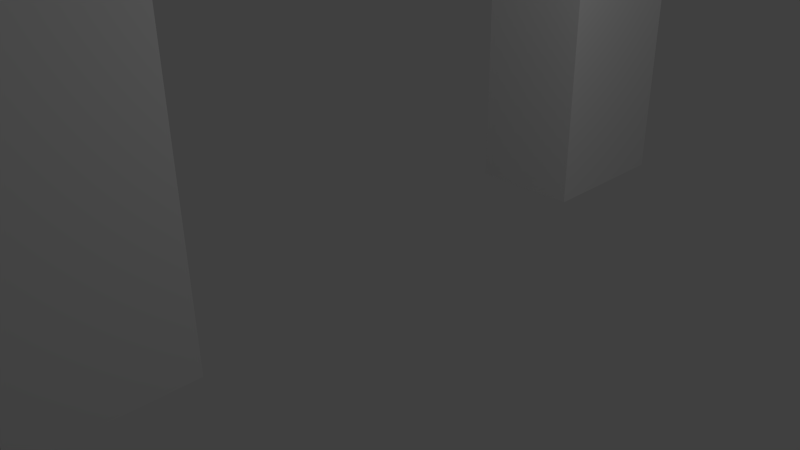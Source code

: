 # Source: EnemyBase1.blend  (saved by Blender 2.76.0; exported with 4.5.12 LTS)
import bpy
from mathutils import Matrix  # noqa: F401  (used for matrix-valued properties, if any)

bpy.ops.wm.read_factory_settings(use_empty=True)
scene = bpy.context.scene
scene.name = 'Scene'

# ---- collections
col_collection_1 = bpy.data.collections.new('Collection 1'); scene.collection.children.link(col_collection_1)

# ---- world
world_world = bpy.data.worlds.new('World'); scene.world = world_world
world_world.color = (0.05088, 0.05088, 0.05088)
world_world.use_sun_shadow = False
world_world.sun_shadow_jitter_overblur = 0.0
world_world.cycles.sampling_method = 'MANUAL'
world_world.cycles.sample_map_resolution = 256

# ---- cameras
cam_camera = bpy.data.cameras.new('Camera')
cam_camera.clip_end = 100.0
cam_camera.lens = 35.0
cam_camera.sensor_width = 32.0
cam_camera.sensor_height = 18.0
cam_camera.ortho_scale = 7.314
cam_camera.dof.focus_distance = 0.0
cam_camera.dof.aperture_fstop = 128.0

# ---- lights
light_lamp = bpy.data.lights.new('Lamp', 'POINT')
light_lamp.transmission_factor = 0.0
light_lamp.cutoff_distance = 30.0
light_lamp.energy = 100.0
light_lamp.shadow_buffer_clip_start = 1.001
light_lamp.shadow_soft_size = 0.1
light_lamp.shadow_maximum_resolution = 0.006
light_lamp.use_absolute_resolution = True
light_lamp.cycles.use_multiple_importance_sampling = False

# ---- meshes
me_cube_001 = bpy.data.meshes.new('Cube.001')
me_cube_001.from_pydata([(-0.75, -1.0, -1.0), (-0.75, -1.0, 1.0), (-0.75, 1.0, -1.0), (-0.75, 1.0, 1.0), (0.75, -1.0, -1.0), (0.75, -1.0, 1.0), (0.75, 1.0, -1.0), (0.75, 1.0, 1.0), (-0.75, -1.0, 5.0), (-0.75, 1.0, 5.0), (0.75, 1.0, 5.0), (0.75, -1.0, 5.0), (-0.75, -1.0, 6.0), (-0.75, 1.0, 6.0), (0.75, 1.0, 6.0), (0.75, -1.0, 6.0), (0.75, -7.0, 5.0), (-0.75, -7.0, 5.0), (0.75, -7.0, 6.0), (-0.75, -7.0, 6.0), (0.75, -9.0, 5.0), (-0.75, -9.0, 5.0), (0.75, -9.0, 6.0), (-0.75, -9.0, 6.0), (0.75, -7.0, 5.0), (-0.75, -7.0, 5.0), (0.75, -9.0, 5.0), (-0.75, -9.0, 5.0), (0.75, -7.0, 1.0), (-0.75, -7.0, 1.0), (0.75, -9.0, 1.0), (-0.75, -9.0, 1.0), (0.75, -7.0, -1.0), (-0.75, -7.0, -1.0), (0.75, -9.0, -1.0), (-0.75, -9.0, -1.0), (0.75, -1.0, 7.0), (-0.75, -1.0, 7.0), (0.75, -7.0, 7.0), (-0.75, -7.0, 7.0)], [], [(1, 3, 2, 0), (3, 7, 6, 2), (7, 5, 4, 6), (5, 1, 0, 4), (0, 2, 6, 4), (7, 3, 9, 10), (8, 11, 16, 17), (5, 7, 10, 11), (3, 1, 8, 9), (1, 5, 11, 8), (15, 14, 13, 12), (10, 9, 13, 14), (11, 10, 14, 15), (9, 8, 12, 13), (16, 18, 22, 20), (11, 15, 18, 16), (12, 8, 17, 19), (12, 19, 39, 37), (21, 20, 22, 23), (16, 20, 26, 24), (19, 17, 21, 23), (18, 19, 23, 22), (24, 26, 30, 28), (17, 16, 24, 25), (21, 17, 25, 27), (20, 21, 27, 26), (29, 28, 32, 33), (25, 24, 28, 29), (27, 25, 29, 31), (26, 27, 31, 30), (33, 32, 34, 35), (31, 29, 33, 35), (30, 31, 35, 34), (28, 30, 34, 32), (36, 37, 39, 38), (19, 18, 38, 39), (15, 12, 37, 36), (18, 15, 36, 38)])
me_cube_001.use_remesh_preserve_volume = False
me_cube_001.use_remesh_preserve_attributes = False
me_cube_001.use_mirror_vertex_groups = False
me_cube_001.update()

# ---- objects
ob_cube = bpy.data.objects.new('Cube', me_cube_001)
ob_lamp = bpy.data.objects.new('Lamp', light_lamp)
ob_camera = bpy.data.objects.new('Camera', cam_camera)

# ---- transforms, parenting, visibility, modifiers, constraints
ob_cube.location = (0.0, 4.0, 1.0)
ob_cube.lineart.crease_threshold = 0.0
ob_lamp.location = (4.076, 1.005, 5.904)
ob_lamp.rotation_euler = (0.6503, 0.05522, 1.866)
ob_lamp.lock_rotations_4d = False
ob_lamp.empty_display_type = 'ARROWS'
ob_lamp.color = (0.0, 0.0, 0.0, 0.0)
ob_lamp.lineart.crease_threshold = 0.0
ob_camera.location = (7.481, -6.508, 5.344)
ob_camera.rotation_euler = (1.109, 0.01082, 0.8149)
ob_camera.lock_rotations_4d = False
ob_camera.empty_display_type = 'ARROWS'
ob_camera.color = (0.0, 0.0, 0.0, 0.0)
ob_camera.display_type = 'WIRE'
ob_camera.lineart.crease_threshold = 0.0

# ---- collection membership
col_collection_1.objects.link(ob_cube)
col_collection_1.objects.link(ob_lamp)
col_collection_1.objects.link(ob_camera)

# ---- scene / render settings (as saved in the file)
scene.camera = ob_camera
scene.frame_start = 1; scene.frame_end = 250; scene.frame_set(1)
scene.render.engine = 'BLENDER_EEVEE_NEXT'
scene.render.resolution_percentage = 50
scene.render.dither_intensity = 0.0
scene.cycles.use_denoising = False
scene.cycles.samples = 10
scene.cycles.sampling_pattern = 'TABULATED_SOBOL'
scene.cycles.light_sampling_threshold = 0.0
scene.cycles.use_adaptive_sampling = False
scene.cycles.use_light_tree = False
scene.cycles.blur_glossy = 0.0
scene.cycles.pixel_filter_type = 'GAUSSIAN'
scene.cycles.sample_clamp_indirect = 0.0
scene.view_settings.view_transform = 'Standard'
bpy.context.view_layer.update()
